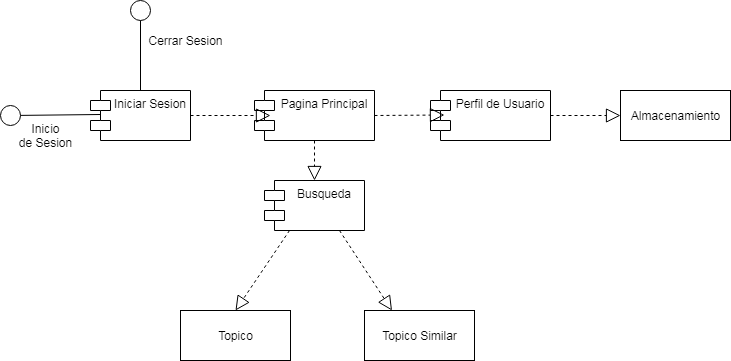

The diagram above was exported from draw.io. Its source (the exported page's mxGraphModel, read from the mxfile embedded in the PNG):
<mxGraphModel dx="866" dy="478" grid="1" gridSize="10" guides="1" tooltips="1" connect="1" arrows="1" fold="1" page="1" pageScale="1" pageWidth="827" pageHeight="1169" math="0" shadow="0">
  <root>
    <mxCell id="0" />
    <mxCell id="1" parent="0" />
    <mxCell id="2" value="Pagina Principal" style="shape=module;align=left;spacingLeft=20;align=center;verticalAlign=top;" parent="1" vertex="1">
      <mxGeometry x="294" y="180" width="120" height="50" as="geometry" />
    </mxCell>
    <mxCell id="3" value="Iniciar Sesion" style="shape=module;align=left;spacingLeft=20;align=center;verticalAlign=top;" vertex="1" parent="1">
      <mxGeometry x="130" y="180" width="100" height="50" as="geometry" />
    </mxCell>
    <mxCell id="6" value="Busqueda" style="shape=module;align=left;spacingLeft=20;align=center;verticalAlign=top;" vertex="1" parent="1">
      <mxGeometry x="304" y="270" width="100" height="50" as="geometry" />
    </mxCell>
    <mxCell id="7" value="Perfil de Usuario" style="shape=module;align=left;spacingLeft=20;align=center;verticalAlign=top;" vertex="1" parent="1">
      <mxGeometry x="470" y="180" width="120" height="50" as="geometry" />
    </mxCell>
    <mxCell id="8" value="" style="endArrow=block;dashed=1;endFill=0;endSize=12;html=1;exitX=1;exitY=0.5;exitDx=0;exitDy=0;entryX=0.133;entryY=0.5;entryDx=0;entryDy=0;entryPerimeter=0;" edge="1" parent="1" source="3" target="2">
      <mxGeometry width="160" relative="1" as="geometry">
        <mxPoint x="180" y="270" as="sourcePoint" />
        <mxPoint x="303" y="202" as="targetPoint" />
      </mxGeometry>
    </mxCell>
    <mxCell id="11" value="" style="endArrow=block;dashed=1;endFill=0;endSize=12;html=1;entryX=0.133;entryY=0.5;entryDx=0;entryDy=0;entryPerimeter=0;exitX=1;exitY=0.5;exitDx=0;exitDy=0;" edge="1" parent="1" source="2">
      <mxGeometry width="160" relative="1" as="geometry">
        <mxPoint x="420" y="205" as="sourcePoint" />
        <mxPoint x="483.96000000000004" y="204.5" as="targetPoint" />
      </mxGeometry>
    </mxCell>
    <mxCell id="12" value="" style="endArrow=block;dashed=1;endFill=0;endSize=12;html=1;exitX=0.5;exitY=1;exitDx=0;exitDy=0;" edge="1" parent="1" source="2" target="6">
      <mxGeometry width="160" relative="1" as="geometry">
        <mxPoint x="190" y="310" as="sourcePoint" />
        <mxPoint x="350" y="270" as="targetPoint" />
      </mxGeometry>
    </mxCell>
    <mxCell id="13" value="Topico" style="html=1;" vertex="1" parent="1">
      <mxGeometry x="220" y="400" width="110" height="50" as="geometry" />
    </mxCell>
    <mxCell id="14" value="Topico Similar" style="html=1;" vertex="1" parent="1">
      <mxGeometry x="404" y="400" width="110" height="50" as="geometry" />
    </mxCell>
    <mxCell id="15" value="" style="endArrow=block;dashed=1;endFill=0;endSize=12;html=1;entryX=0.5;entryY=0;entryDx=0;entryDy=0;exitX=0.25;exitY=1;exitDx=0;exitDy=0;" edge="1" parent="1" source="6" target="13">
      <mxGeometry width="160" relative="1" as="geometry">
        <mxPoint x="140" y="330" as="sourcePoint" />
        <mxPoint x="300" y="330" as="targetPoint" />
      </mxGeometry>
    </mxCell>
    <mxCell id="16" value="" style="endArrow=block;dashed=1;endFill=0;endSize=12;html=1;exitX=0.75;exitY=1;exitDx=0;exitDy=0;entryX=0.25;entryY=0;entryDx=0;entryDy=0;" edge="1" parent="1" source="6" target="14">
      <mxGeometry width="160" relative="1" as="geometry">
        <mxPoint x="460" y="350" as="sourcePoint" />
        <mxPoint x="620" y="350" as="targetPoint" />
      </mxGeometry>
    </mxCell>
    <mxCell id="17" value="Almacenamiento" style="html=1;" vertex="1" parent="1">
      <mxGeometry x="660" y="180" width="110" height="50" as="geometry" />
    </mxCell>
    <mxCell id="18" value="" style="endArrow=block;dashed=1;endFill=0;endSize=12;html=1;exitX=1;exitY=0.5;exitDx=0;exitDy=0;entryX=0;entryY=0.5;entryDx=0;entryDy=0;" edge="1" parent="1" source="7" target="17">
      <mxGeometry width="160" relative="1" as="geometry">
        <mxPoint x="530" y="320" as="sourcePoint" />
        <mxPoint x="690" y="320" as="targetPoint" />
      </mxGeometry>
    </mxCell>
    <mxCell id="22" value="" style="endArrow=none;html=1;exitX=1;exitY=0.5;exitDx=0;exitDy=0;exitPerimeter=0;entryX=0.1;entryY=0.48;entryDx=0;entryDy=0;entryPerimeter=0;" edge="1" parent="1" target="3">
      <mxGeometry width="50" height="50" relative="1" as="geometry">
        <mxPoint x="50" y="205" as="sourcePoint" />
        <mxPoint x="140" y="260" as="targetPoint" />
      </mxGeometry>
    </mxCell>
    <mxCell id="23" value="Inicio&lt;br&gt;de Sesion" style="text;html=1;align=center;verticalAlign=middle;resizable=0;points=[];autosize=1;" vertex="1" parent="1">
      <mxGeometry x="50" y="210" width="70" height="30" as="geometry" />
    </mxCell>
    <mxCell id="25" value="" style="endArrow=none;html=1;entryX=0.5;entryY=0;entryDx=0;entryDy=0;" edge="1" parent="1" target="3">
      <mxGeometry width="50" height="50" relative="1" as="geometry">
        <mxPoint x="180" y="107" as="sourcePoint" />
        <mxPoint x="180" y="310" as="targetPoint" />
      </mxGeometry>
    </mxCell>
    <mxCell id="27" value="" style="ellipse;whiteSpace=wrap;html=1;aspect=fixed;" vertex="1" parent="1">
      <mxGeometry x="170" y="90" width="20" height="20" as="geometry" />
    </mxCell>
    <mxCell id="28" value="" style="ellipse;whiteSpace=wrap;html=1;aspect=fixed;" vertex="1" parent="1">
      <mxGeometry x="40" y="195" width="20" height="20" as="geometry" />
    </mxCell>
    <mxCell id="29" value="Cerrar Sesion" style="text;html=1;align=center;verticalAlign=middle;resizable=0;points=[];autosize=1;" vertex="1" parent="1">
      <mxGeometry x="180" y="120" width="90" height="20" as="geometry" />
    </mxCell>
  </root>
</mxGraphModel>